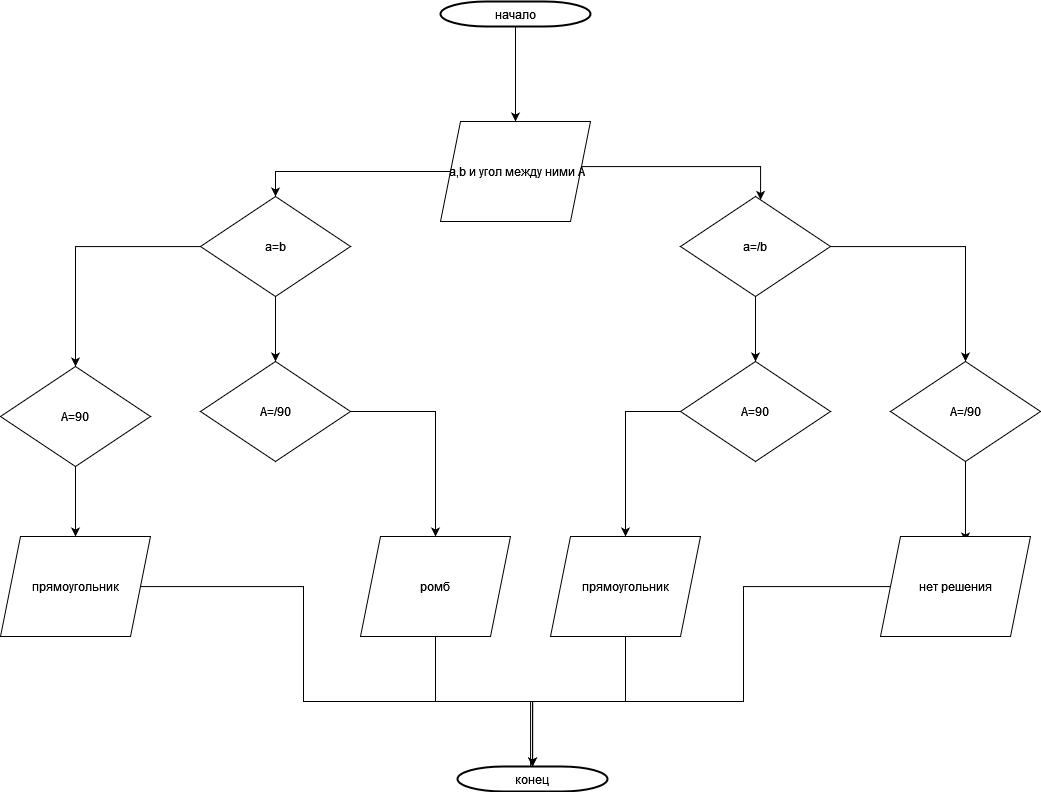

The diagram above was exported from draw.io. Its source (the exported page's mxGraphModel, read from the mxfile embedded in the PNG):
<mxGraphModel dx="1923" dy="2004" grid="1" gridSize="10" guides="1" tooltips="1" connect="1" arrows="1" fold="1" page="1" pageScale="1" pageWidth="827" pageHeight="1169" math="0" shadow="0">
  <root>
    <mxCell id="0" />
    <mxCell id="1" parent="0" />
    <mxCell id="zx8Kgbf6SQz2vI69oKDg-49" style="edgeStyle=orthogonalEdgeStyle;rounded=0;orthogonalLoop=1;jettySize=auto;html=1;" edge="1" parent="1" source="zx8Kgbf6SQz2vI69oKDg-3" target="zx8Kgbf6SQz2vI69oKDg-13">
      <mxGeometry relative="1" as="geometry" />
    </mxCell>
    <mxCell id="zx8Kgbf6SQz2vI69oKDg-3" value="начало" style="strokeWidth=2;html=1;shape=mxgraph.flowchart.terminator;whiteSpace=wrap;" vertex="1" parent="1">
      <mxGeometry x="660" y="-50" width="150" height="25" as="geometry" />
    </mxCell>
    <mxCell id="zx8Kgbf6SQz2vI69oKDg-25" style="edgeStyle=orthogonalEdgeStyle;rounded=0;orthogonalLoop=1;jettySize=auto;html=1;" edge="1" parent="1" source="zx8Kgbf6SQz2vI69oKDg-13" target="zx8Kgbf6SQz2vI69oKDg-24">
      <mxGeometry relative="1" as="geometry">
        <Array as="points">
          <mxPoint x="980" y="115" />
          <mxPoint x="980" y="245" />
        </Array>
      </mxGeometry>
    </mxCell>
    <mxCell id="zx8Kgbf6SQz2vI69oKDg-50" style="edgeStyle=orthogonalEdgeStyle;rounded=0;orthogonalLoop=1;jettySize=auto;html=1;entryX=0.5;entryY=0;entryDx=0;entryDy=0;" edge="1" parent="1" source="zx8Kgbf6SQz2vI69oKDg-13" target="zx8Kgbf6SQz2vI69oKDg-23">
      <mxGeometry relative="1" as="geometry" />
    </mxCell>
    <mxCell id="zx8Kgbf6SQz2vI69oKDg-13" value="&amp;nbsp;a,b и угол между ними A" style="shape=parallelogram;perimeter=parallelogramPerimeter;whiteSpace=wrap;html=1;fixedSize=1;" vertex="1" parent="1">
      <mxGeometry x="660" y="70" width="150" height="100" as="geometry" />
    </mxCell>
    <mxCell id="zx8Kgbf6SQz2vI69oKDg-33" style="edgeStyle=orthogonalEdgeStyle;rounded=0;orthogonalLoop=1;jettySize=auto;html=1;" edge="1" parent="1" source="zx8Kgbf6SQz2vI69oKDg-23" target="zx8Kgbf6SQz2vI69oKDg-32">
      <mxGeometry relative="1" as="geometry" />
    </mxCell>
    <mxCell id="zx8Kgbf6SQz2vI69oKDg-55" style="edgeStyle=orthogonalEdgeStyle;rounded=0;orthogonalLoop=1;jettySize=auto;html=1;entryX=0.5;entryY=0;entryDx=0;entryDy=0;" edge="1" parent="1" source="zx8Kgbf6SQz2vI69oKDg-23" target="zx8Kgbf6SQz2vI69oKDg-31">
      <mxGeometry relative="1" as="geometry" />
    </mxCell>
    <mxCell id="zx8Kgbf6SQz2vI69oKDg-23" value="a=b" style="rhombus;whiteSpace=wrap;html=1;" vertex="1" parent="1">
      <mxGeometry x="420" y="145" width="150" height="100" as="geometry" />
    </mxCell>
    <mxCell id="zx8Kgbf6SQz2vI69oKDg-42" style="edgeStyle=orthogonalEdgeStyle;rounded=0;orthogonalLoop=1;jettySize=auto;html=1;entryX=0.5;entryY=0;entryDx=0;entryDy=0;" edge="1" parent="1" source="zx8Kgbf6SQz2vI69oKDg-24" target="zx8Kgbf6SQz2vI69oKDg-39">
      <mxGeometry relative="1" as="geometry" />
    </mxCell>
    <mxCell id="zx8Kgbf6SQz2vI69oKDg-61" style="edgeStyle=orthogonalEdgeStyle;rounded=0;orthogonalLoop=1;jettySize=auto;html=1;entryX=0.5;entryY=0;entryDx=0;entryDy=0;" edge="1" parent="1" source="zx8Kgbf6SQz2vI69oKDg-24" target="zx8Kgbf6SQz2vI69oKDg-40">
      <mxGeometry relative="1" as="geometry" />
    </mxCell>
    <mxCell id="zx8Kgbf6SQz2vI69oKDg-24" value="a=/b" style="rhombus;whiteSpace=wrap;html=1;" vertex="1" parent="1">
      <mxGeometry x="900" y="145" width="150" height="100" as="geometry" />
    </mxCell>
    <mxCell id="zx8Kgbf6SQz2vI69oKDg-57" style="edgeStyle=orthogonalEdgeStyle;rounded=0;orthogonalLoop=1;jettySize=auto;html=1;" edge="1" parent="1" source="zx8Kgbf6SQz2vI69oKDg-29" target="zx8Kgbf6SQz2vI69oKDg-56">
      <mxGeometry relative="1" as="geometry" />
    </mxCell>
    <mxCell id="zx8Kgbf6SQz2vI69oKDg-29" value="прямоугольник" style="shape=parallelogram;perimeter=parallelogramPerimeter;whiteSpace=wrap;html=1;fixedSize=1;" vertex="1" parent="1">
      <mxGeometry x="770" y="485" width="150" height="100" as="geometry" />
    </mxCell>
    <mxCell id="zx8Kgbf6SQz2vI69oKDg-67" style="edgeStyle=orthogonalEdgeStyle;rounded=0;orthogonalLoop=1;jettySize=auto;html=1;entryX=0.5;entryY=0;entryDx=0;entryDy=0;" edge="1" parent="1" source="zx8Kgbf6SQz2vI69oKDg-31" target="zx8Kgbf6SQz2vI69oKDg-36">
      <mxGeometry relative="1" as="geometry" />
    </mxCell>
    <mxCell id="zx8Kgbf6SQz2vI69oKDg-31" value="A=/90" style="rhombus;whiteSpace=wrap;html=1;" vertex="1" parent="1">
      <mxGeometry x="420" y="310" width="150" height="100" as="geometry" />
    </mxCell>
    <mxCell id="zx8Kgbf6SQz2vI69oKDg-37" style="edgeStyle=orthogonalEdgeStyle;rounded=0;orthogonalLoop=1;jettySize=auto;html=1;" edge="1" parent="1" source="zx8Kgbf6SQz2vI69oKDg-32" target="zx8Kgbf6SQz2vI69oKDg-35">
      <mxGeometry relative="1" as="geometry" />
    </mxCell>
    <mxCell id="zx8Kgbf6SQz2vI69oKDg-32" value="A=90" style="rhombus;whiteSpace=wrap;html=1;" vertex="1" parent="1">
      <mxGeometry x="220" y="315" width="150" height="100" as="geometry" />
    </mxCell>
    <mxCell id="zx8Kgbf6SQz2vI69oKDg-60" style="edgeStyle=orthogonalEdgeStyle;rounded=0;orthogonalLoop=1;jettySize=auto;html=1;entryX=0;entryY=0.5;entryDx=0;entryDy=0;entryPerimeter=0;" edge="1" parent="1" source="zx8Kgbf6SQz2vI69oKDg-35" target="zx8Kgbf6SQz2vI69oKDg-56">
      <mxGeometry relative="1" as="geometry">
        <Array as="points">
          <mxPoint x="523" y="535" />
          <mxPoint x="523" y="650" />
          <mxPoint x="750" y="650" />
          <mxPoint x="750" y="728" />
        </Array>
      </mxGeometry>
    </mxCell>
    <mxCell id="zx8Kgbf6SQz2vI69oKDg-35" value="прямоугольник" style="shape=parallelogram;perimeter=parallelogramPerimeter;whiteSpace=wrap;html=1;fixedSize=1;" vertex="1" parent="1">
      <mxGeometry x="220" y="485" width="150" height="100" as="geometry" />
    </mxCell>
    <mxCell id="zx8Kgbf6SQz2vI69oKDg-58" style="edgeStyle=orthogonalEdgeStyle;rounded=0;orthogonalLoop=1;jettySize=auto;html=1;entryX=0.5;entryY=0;entryDx=0;entryDy=0;entryPerimeter=0;" edge="1" parent="1" source="zx8Kgbf6SQz2vI69oKDg-36" target="zx8Kgbf6SQz2vI69oKDg-56">
      <mxGeometry relative="1" as="geometry" />
    </mxCell>
    <mxCell id="zx8Kgbf6SQz2vI69oKDg-36" value="ромб" style="shape=parallelogram;perimeter=parallelogramPerimeter;whiteSpace=wrap;html=1;fixedSize=1;" vertex="1" parent="1">
      <mxGeometry x="580" y="485" width="150" height="100" as="geometry" />
    </mxCell>
    <mxCell id="zx8Kgbf6SQz2vI69oKDg-66" style="edgeStyle=orthogonalEdgeStyle;rounded=0;orthogonalLoop=1;jettySize=auto;html=1;entryX=0.5;entryY=0;entryDx=0;entryDy=0;exitX=0;exitY=0.5;exitDx=0;exitDy=0;" edge="1" parent="1" source="zx8Kgbf6SQz2vI69oKDg-39" target="zx8Kgbf6SQz2vI69oKDg-29">
      <mxGeometry relative="1" as="geometry" />
    </mxCell>
    <mxCell id="zx8Kgbf6SQz2vI69oKDg-39" value="A=90" style="rhombus;whiteSpace=wrap;html=1;" vertex="1" parent="1">
      <mxGeometry x="900" y="310" width="150" height="100" as="geometry" />
    </mxCell>
    <mxCell id="zx8Kgbf6SQz2vI69oKDg-63" style="edgeStyle=orthogonalEdgeStyle;rounded=0;orthogonalLoop=1;jettySize=auto;html=1;exitX=0.5;exitY=1;exitDx=0;exitDy=0;" edge="1" parent="1" source="zx8Kgbf6SQz2vI69oKDg-40">
      <mxGeometry relative="1" as="geometry">
        <mxPoint x="1185" y="490" as="targetPoint" />
      </mxGeometry>
    </mxCell>
    <mxCell id="zx8Kgbf6SQz2vI69oKDg-40" value="A=/90" style="rhombus;whiteSpace=wrap;html=1;" vertex="1" parent="1">
      <mxGeometry x="1110" y="310" width="150" height="100" as="geometry" />
    </mxCell>
    <mxCell id="zx8Kgbf6SQz2vI69oKDg-68" style="edgeStyle=orthogonalEdgeStyle;rounded=0;orthogonalLoop=1;jettySize=auto;html=1;entryX=1;entryY=0.5;entryDx=0;entryDy=0;entryPerimeter=0;" edge="1" parent="1" source="zx8Kgbf6SQz2vI69oKDg-41" target="zx8Kgbf6SQz2vI69oKDg-56">
      <mxGeometry relative="1" as="geometry">
        <Array as="points">
          <mxPoint x="963" y="535" />
          <mxPoint x="963" y="650" />
          <mxPoint x="752" y="650" />
          <mxPoint x="752" y="728" />
        </Array>
      </mxGeometry>
    </mxCell>
    <mxCell id="zx8Kgbf6SQz2vI69oKDg-41" value="нет решения" style="shape=parallelogram;perimeter=parallelogramPerimeter;whiteSpace=wrap;html=1;fixedSize=1;" vertex="1" parent="1">
      <mxGeometry x="1100" y="485" width="150" height="100" as="geometry" />
    </mxCell>
    <mxCell id="zx8Kgbf6SQz2vI69oKDg-56" value="конец" style="strokeWidth=2;html=1;shape=mxgraph.flowchart.terminator;whiteSpace=wrap;" vertex="1" parent="1">
      <mxGeometry x="677" y="715" width="150" height="25" as="geometry" />
    </mxCell>
  </root>
</mxGraphModel>